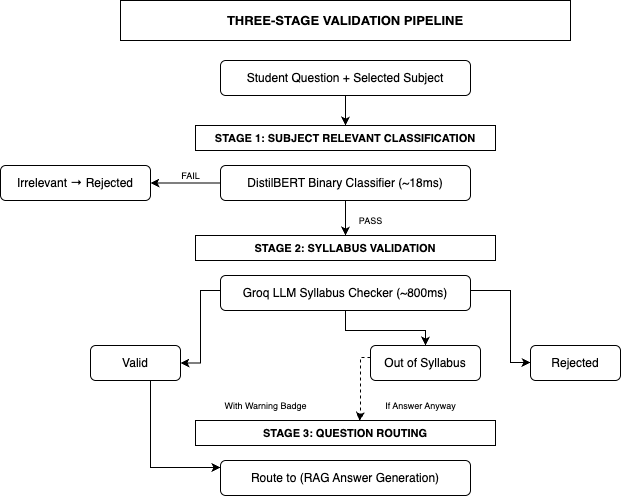

The diagram above was exported from draw.io. Its source (the exported page's mxGraphModel, read from the mxfile embedded in the PNG):
<mxGraphModel dx="540" dy="558" grid="1" gridSize="10" guides="1" tooltips="1" connect="1" arrows="1" fold="1" page="1" pageScale="1" pageWidth="850" pageHeight="1100" math="0" shadow="0">
  <root>
    <mxCell id="0" />
    <mxCell id="1" parent="0" />
    <mxCell id="title" value="THREE-STAGE VALIDATION PIPELINE" style="rounded=0;whiteSpace=wrap;html=1;fontStyle=1;fontSize=13;" parent="1" vertex="1">
      <mxGeometry x="200" y="30" width="450" height="40" as="geometry" />
    </mxCell>
    <mxCell id="input" value="Student Question + Selected Subject" style="rounded=1;whiteSpace=wrap;html=1;" parent="1" vertex="1">
      <mxGeometry x="300" y="90" width="250" height="35" as="geometry" />
    </mxCell>
    <mxCell id="s1_title" value="STAGE 1: SUBJECT RELEVANT CLASSIFICATION" style="rounded=0;whiteSpace=wrap;html=1;fontStyle=1;fontSize=11;" parent="1" vertex="1">
      <mxGeometry x="275" y="155" width="300" height="25" as="geometry" />
    </mxCell>
    <mxCell id="s1" value="DistilBERT Binary Classifier (~18ms)" style="rounded=1;whiteSpace=wrap;html=1;" parent="1" vertex="1">
      <mxGeometry x="300" y="195" width="250" height="35" as="geometry" />
    </mxCell>
    <mxCell id="s1_fail" value="Irrelevant → Rejected" style="rounded=1;whiteSpace=wrap;html=1;" parent="1" vertex="1">
      <mxGeometry x="80" y="195" width="150" height="35" as="geometry" />
    </mxCell>
    <mxCell id="s2_title" value="STAGE 2: SYLLABUS VALIDATION" style="rounded=0;whiteSpace=wrap;html=1;fontStyle=1;fontSize=11;" parent="1" vertex="1">
      <mxGeometry x="275" y="265" width="300" height="25" as="geometry" />
    </mxCell>
    <mxCell id="s2" value="Groq LLM Syllabus Checker (~800ms)" style="rounded=1;whiteSpace=wrap;html=1;" parent="1" vertex="1">
      <mxGeometry x="300" y="305" width="250" height="35" as="geometry" />
    </mxCell>
    <mxCell id="s2_valid" value="Valid" style="rounded=1;whiteSpace=wrap;html=1;" parent="1" vertex="1">
      <mxGeometry x="170" y="375" width="90" height="35" as="geometry" />
    </mxCell>
    <mxCell id="s2_oos" value="Out of Syllabus" style="rounded=1;whiteSpace=wrap;html=1;" parent="1" vertex="1">
      <mxGeometry x="450" y="375" width="110" height="35" as="geometry" />
    </mxCell>
    <mxCell id="s2_rej" value="Rejected" style="rounded=1;whiteSpace=wrap;html=1;" parent="1" vertex="1">
      <mxGeometry x="610" y="375" width="90" height="35" as="geometry" />
    </mxCell>
    <mxCell id="s3_title" value="STAGE 3: QUESTION ROUTING" style="rounded=0;whiteSpace=wrap;html=1;fontStyle=1;fontSize=11;" parent="1" vertex="1">
      <mxGeometry x="275" y="450" width="300" height="25" as="geometry" />
    </mxCell>
    <mxCell id="s3" value="Route to (RAG Answer Generation)" style="rounded=1;whiteSpace=wrap;html=1;" parent="1" vertex="1">
      <mxGeometry x="300" y="490" width="250" height="35" as="geometry" />
    </mxCell>
    <mxCell id="arr1" style="edgeStyle=orthogonalEdgeStyle;rounded=0;orthogonalLoop=1;jettySize=auto;html=1;entryX=0.5;entryY=0;entryDx=0;entryDy=0;" parent="1" source="input" target="s1_title" edge="1">
      <mxGeometry relative="1" as="geometry" />
    </mxCell>
    <mxCell id="arr2" style="edgeStyle=orthogonalEdgeStyle;rounded=0;orthogonalLoop=1;jettySize=auto;html=1;" parent="1" source="s1" target="s1_fail" edge="1">
      <mxGeometry relative="1" as="geometry">
        <Array as="points">
          <mxPoint x="225" y="210" />
        </Array>
      </mxGeometry>
    </mxCell>
    <mxCell id="arr3" style="edgeStyle=orthogonalEdgeStyle;rounded=0;orthogonalLoop=1;jettySize=auto;html=1;entryX=0.5;entryY=0;entryDx=0;entryDy=0;" parent="1" source="s1" target="s2_title" edge="1">
      <mxGeometry relative="1" as="geometry" />
    </mxCell>
    <mxCell id="arr4" style="edgeStyle=orthogonalEdgeStyle;rounded=0;orthogonalLoop=1;jettySize=auto;html=1;" parent="1" source="s2" target="s2_valid" edge="1">
      <mxGeometry relative="1" as="geometry">
        <Array as="points">
          <mxPoint x="280" y="320" />
        </Array>
      </mxGeometry>
    </mxCell>
    <mxCell id="arr6" style="edgeStyle=orthogonalEdgeStyle;rounded=0;orthogonalLoop=1;jettySize=auto;html=1;" parent="1" source="s2" target="s2_oos" edge="1">
      <mxGeometry relative="1" as="geometry" />
    </mxCell>
    <mxCell id="arr7" style="edgeStyle=orthogonalEdgeStyle;rounded=0;orthogonalLoop=1;jettySize=auto;html=1;" parent="1" source="s2" target="s2_rej" edge="1">
      <mxGeometry relative="1" as="geometry">
        <Array as="points">
          <mxPoint x="590" y="320" />
          <mxPoint x="590" y="392" />
        </Array>
      </mxGeometry>
    </mxCell>
    <mxCell id="arr8" style="edgeStyle=orthogonalEdgeStyle;rounded=0;orthogonalLoop=1;jettySize=auto;html=1;" parent="1" source="s2_valid" target="s3" edge="1">
      <mxGeometry relative="1" as="geometry">
        <Array as="points">
          <mxPoint x="230" y="497" />
        </Array>
      </mxGeometry>
    </mxCell>
    <mxCell id="arr10" style="edgeStyle=orthogonalEdgeStyle;rounded=0;orthogonalLoop=1;jettySize=auto;html=1;dashed=1;entryX=0.547;entryY=0.017;entryDx=0;entryDy=0;entryPerimeter=0;" parent="1" source="s2_oos" target="s3_title" edge="1">
      <mxGeometry relative="1" as="geometry">
        <mxPoint x="425" y="443" as="targetPoint" />
        <Array as="points">
          <mxPoint x="440" y="387" />
          <mxPoint x="440" y="440" />
          <mxPoint x="439" y="440" />
        </Array>
      </mxGeometry>
    </mxCell>
    <mxCell id="l1" value="&lt;font style=&quot;font-size: 9px;&quot;&gt;FAIL&lt;/font&gt;" style="text;html=1;align=center;verticalAlign=middle;resizable=0;points=[];autosize=1;" parent="1" vertex="1">
      <mxGeometry x="250" y="190" width="40" height="30" as="geometry" />
    </mxCell>
    <mxCell id="l2" value="&lt;font style=&quot;font-size: 9px;&quot;&gt;PASS&lt;/font&gt;" style="text;html=1;align=center;verticalAlign=middle;resizable=0;points=[];autosize=1;" parent="1" vertex="1">
      <mxGeometry x="425" y="235" width="50" height="30" as="geometry" />
    </mxCell>
    <mxCell id="l3" value="&lt;font style=&quot;font-size: 9px;&quot;&gt;With Warning Badge&lt;/font&gt;" style="text;html=1;align=center;verticalAlign=middle;resizable=0;points=[];autosize=1;" parent="1" vertex="1">
      <mxGeometry x="290" y="420" width="110" height="30" as="geometry" />
    </mxCell>
    <mxCell id="l4" value="&lt;font style=&quot;font-size: 9px;&quot;&gt;If Answer Anyway&lt;/font&gt;" style="text;html=1;align=center;verticalAlign=middle;resizable=0;points=[];autosize=1;" parent="1" vertex="1">
      <mxGeometry x="450" y="420" width="100" height="30" as="geometry" />
    </mxCell>
  </root>
</mxGraphModel>